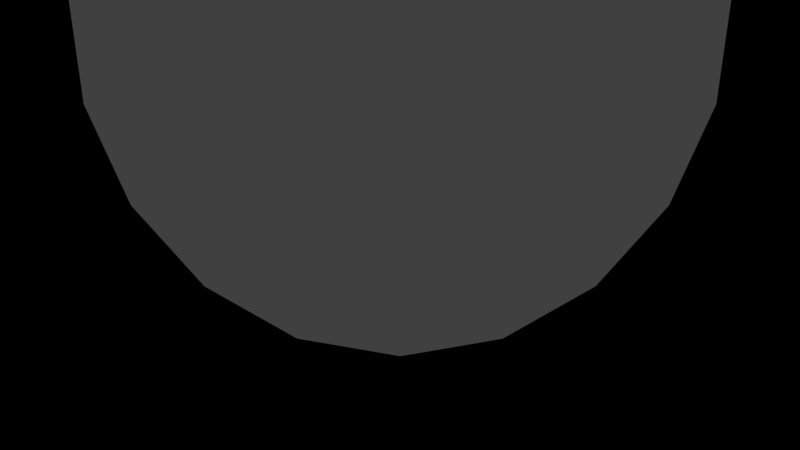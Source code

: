 # Source: s04_45degbend_helper_aa.blend  (saved by Blender 2.78.0; exported with 4.5.12 LTS)
import bpy
from mathutils import Matrix  # noqa: F401  (used for matrix-valued properties, if any)

bpy.ops.wm.read_factory_settings(use_empty=True)
scene = bpy.context.scene
scene.name = 'Scene'

# ---- collections
col_collection_1 = bpy.data.collections.new('Collection 1'); scene.collection.children.link(col_collection_1)

# ---- materials (node trees are filled in below, after node groups)
mat_lambert2 = bpy.data.materials.new('lambert2')
mat_lambert2.alpha_threshold = 0.0
mat_lambert2.use_transparent_shadow = False
mat_lambert2.diffuse_color = (0.5, 0.5, 0.5, 1.0)
mat_lambert2.specular_color = (0.25, 0.25, 0.25)
mat_lambert2.roughness = 0.5
mat_lambert1 = bpy.data.materials.new('lambert1')
mat_lambert1.alpha_threshold = 0.0
mat_lambert1.use_transparent_shadow = False
mat_lambert1.diffuse_color = (0.5, 0.5, 0.5, 1.0)
mat_lambert1.roughness = 0.5

# ---- material node trees

# ---- world
world_world = bpy.data.worlds.new('World'); scene.world = world_world
world_world.color = (0.05088, 0.05088, 0.05088)
world_world.use_sun_shadow = False
world_world.sun_shadow_jitter_overblur = 0.0
world_world.cycles.sampling_method = 'MANUAL'

# ---- cameras
cam_camera_001 = bpy.data.cameras.new('Camera.001')
cam_camera_001.clip_end = 100.0
cam_camera_001.lens = 35.0
cam_camera_001.sensor_width = 32.0
cam_camera_001.sensor_height = 18.0
cam_camera_001.display_size = 2.0
cam_camera_001.dof.focus_distance = 0.0
cam_camera_001.dof.aperture_fstop = 128.0
cam_camera_001.dof.aperture_blades = 6

# ---- meshes
me_cm = bpy.data.meshes.new('CM')
me_cm.from_pydata([(-30.74, 22.34, 0.0001392), (11.74, 36.14, 0.0001335), (36.14, 11.74, 0.0001364), (36.14, -11.74, 0.000145), (30.74, -22.34, 0.0001488), (-11.74, -36.14, 0.0001564), (-22.34, -30.74, 0.0001564), (-36.14, -11.74, 0.0001516), (-38.0, -3.695e-05, 0.0001473), (-36.14, 11.74, 0.0001431), (-22.34, 30.74, 0.0001354), (-11.74, 36.14, 0.0001335), (-3.662e-06, 38.0, 0.0001335), (22.34, 30.74, 0.0001316), (30.74, 22.34, 0.0001335), (38.0, -3.328e-05, 0.0001407), (22.34, -30.74, 0.0001526), (11.74, -36.14, 0.0001564), (3.662e-06, -38.0, 0.0001564), (-30.74, -22.34, 0.0001545), (-30.74, 22.34, 0.0001392), (11.74, 36.14, 0.0001335), (36.14, 11.74, 0.0001364), (36.14, -11.74, 0.000145), (30.74, -22.34, 0.0001488), (-11.74, -36.14, 0.0001564), (-22.34, -30.74, 0.0001564), (-36.14, -11.74, 0.0001516), (-38.0, -3.695e-05, 0.0001473), (-36.14, 11.74, 0.0001431), (-22.34, 30.74, 0.0001354), (-11.74, 36.14, 0.0001335), (-3.662e-06, 38.0, 0.0001335), (22.34, 30.74, 0.0001316), (30.74, 22.34, 0.0001335), (38.0, -3.328e-05, 0.0001407), (22.34, -30.74, 0.0001526), (11.74, -36.14, 0.0001564), (3.662e-06, -38.0, 0.0001564), (-30.74, -22.34, 0.0001545), (-30.74, 22.34, 20.0), (11.74, 36.14, 20.0), (36.14, 11.74, 20.0), (36.14, -11.74, 20.0), (30.74, -22.34, 20.0), (-11.74, -36.14, 20.0), (-22.34, -30.74, 20.0), (-36.14, -11.74, 20.0), (-38.0, -3.607e-05, 20.0), (-36.14, 11.74, 20.0), (-22.34, 30.74, 20.0), (-11.74, 36.14, 20.0), (-3.662e-06, 38.0, 20.0), (22.34, 30.74, 20.0), (30.74, 22.34, 20.0), (38.0, -3.241e-05, 20.0), (22.34, -30.74, 20.0), (11.74, -36.14, 20.0), (3.662e-06, -38.0, 20.0), (-30.74, -22.34, 20.0), (-30.74, 22.34, 20.0), (11.74, 36.14, 20.0), (36.14, 11.74, 20.0), (36.14, -11.74, 20.0), (30.74, -22.34, 20.0), (-11.74, -36.14, 20.0), (-22.34, -30.74, 20.0), (-36.14, -11.74, 20.0), (-38.0, -3.607e-05, 20.0), (-36.14, 11.74, 20.0), (-22.34, 30.74, 20.0), (-11.74, 36.14, 20.0), (-3.662e-06, 38.0, 20.0), (22.34, 30.74, 20.0), (30.74, 22.34, 20.0), (38.0, -3.241e-05, 20.0), (22.34, -30.74, 20.0), (11.74, -36.14, 20.0), (3.662e-06, -38.0, 20.0), (-30.74, -22.34, 20.0)], [], [(1, 21, 32, 12), (11, 31, 30, 10), (7, 27, 39, 19), (13, 33, 21, 1), (12, 32, 31, 11), (8, 28, 27, 7), (2, 22, 34, 14), (14, 34, 33, 13), (15, 35, 22, 2), (17, 37, 36, 16), (3, 23, 35, 15), (18, 38, 37, 17), (4, 24, 23, 3), (16, 36, 24, 4), (0, 20, 29, 9), (6, 26, 25, 5), (5, 25, 38, 18), (10, 30, 20, 0), (9, 29, 28, 8), (19, 39, 26, 6), (41, 52, 72, 61), (51, 50, 70, 71), (47, 59, 79, 67), (53, 41, 61, 73), (52, 51, 71, 72), (48, 47, 67, 68), (42, 54, 74, 62), (54, 53, 73, 74), (55, 42, 62, 75), (57, 56, 76, 77), (43, 55, 75, 63), (58, 57, 77, 78), (44, 43, 63, 64), (56, 44, 64, 76), (40, 49, 69, 60), (46, 45, 65, 66), (45, 58, 78, 65), (50, 40, 60, 70), (49, 48, 68, 69), (59, 46, 66, 79), (33, 34, 74, 73), (2, 14, 54, 42), (27, 28, 68, 67), (36, 37, 77, 76), (15, 2, 42, 55), (4, 3, 43, 44), (37, 38, 78, 77), (3, 15, 55, 43), (6, 5, 45, 46), (29, 20, 60, 69), (16, 4, 44, 56), (9, 8, 48, 49), (20, 30, 70, 60), (5, 18, 58, 45), (11, 10, 50, 51), (32, 21, 61, 72), (19, 6, 46, 59), (12, 11, 51, 52), (21, 33, 73, 61), (7, 19, 59, 47), (14, 13, 53, 54), (34, 22, 62, 74), (8, 7, 47, 48), (17, 16, 56, 57), (22, 35, 75, 62), (23, 24, 64, 63), (18, 17, 57, 58), (35, 23, 63, 75), (25, 26, 66, 65), (0, 9, 49, 40), (24, 36, 76, 64), (28, 29, 69, 68), (10, 0, 40, 50), (38, 25, 65, 78), (30, 31, 71, 70), (1, 12, 52, 41), (26, 39, 79, 66), (31, 32, 72, 71), (13, 1, 41, 53), (39, 27, 67, 79)])
_uv = me_cm.uv_layers.new(name='UVMap')
_uv.uv.foreach_set('vector', [0.0, 0.0, 0.0, 0.0, 0.0, 0.0, 0.0, 0.0, 0.0, 0.0, 0.0, 0.0, 0.0, 0.0, 0.0, 0.0, 0.0, 0.0, 0.0, 0.0, 0.0, 0.0, 0.0, 0.0, 0.0, 0.0, 0.0, 0.0, 0.0, 0.0, 0.0, 0.0, 0.0, 0.0, 0.0, 0.0, 0.0, 0.0, 0.0, 0.0, 0.0, 0.0, 0.0, 0.0, 0.0, 0.0, 0.0, 0.0, 0.0, 0.0, 0.0, 0.0, 0.0, 0.0, 0.0, 0.0, 0.0, 0.0, 0.0, 0.0, 0.0, 0.0, 0.0, 0.0, 0.0, 0.0, 0.0, 0.0, 0.0, 0.0, 0.0, 0.0, 0.0, 0.0, 0.0, 0.0, 0.0, 0.0, 0.0, 0.0, 0.0, 0.0, 0.0, 0.0, 0.0, 0.0, 0.0, 0.0, 0.0, 0.0, 0.0, 0.0, 0.0, 0.0, 0.0, 0.0, 0.0, 0.0, 0.0, 0.0, 0.0, 0.0, 0.0, 0.0, 0.0, 0.0, 0.0, 0.0, 0.0, 0.0, 0.0, 0.0, 0.0, 0.0, 0.0, 0.0, 0.0, 0.0, 0.0, 0.0, 0.0, 0.0, 0.0, 0.0, 0.0, 0.0, 0.0, 0.0, 0.0, 0.0, 0.0, 0.0, 0.0, 0.0, 0.0, 0.0, 0.0, 0.0, 0.0, 0.0, 0.0, 0.0, 0.0, 0.0, 0.0, 0.0, 0.0, 0.0, 0.0, 0.0, 0.0, 0.0, 0.0, 0.0, 0.0, 0.0, 0.0, 0.0, 0.0, 0.0, 0.0, 0.0, 0.0, 0.0, 0.0, 0.0, 0.0, 0.0, 0.0, 0.0, 0.0, 0.0, 0.0, 0.0, 0.0, 0.0, 0.0, 0.0, 0.0, 0.0, 0.0, 0.0, 0.0, 0.0, 0.0, 0.0, 0.0, 0.0, 0.0, 0.0, 0.0, 0.0, 0.0, 0.0, 0.0, 0.0, 0.0, 0.0, 0.0, 0.0, 0.0, 0.0, 0.0, 0.0, 0.0, 0.0, 0.0, 0.0, 0.0, 0.0, 0.0, 0.0, 0.0, 0.0, 0.0, 0.0, 0.0, 0.0, 0.0, 0.0, 0.0, 0.0, 0.0, 0.0, 0.0, 0.0, 0.0, 0.0, 0.0, 0.0, 0.0, 0.0, 0.0, 0.0, 0.0, 0.0, 0.0, 0.0, 0.0, 0.0, 0.0, 0.0, 0.0, 0.0, 0.0, 0.0, 0.0, 0.0, 0.0, 0.0, 0.0, 0.0, 0.0, 0.0, 0.0, 0.0, 0.0, 0.0, 0.0, 0.0, 0.0, 0.0, 0.0, 0.0, 0.0, 0.0, 0.0, 0.0, 0.0, 0.0, 0.0, 0.0, 0.0, 0.0, 0.0, 0.0, 0.0, 0.0, 0.0, 0.0, 0.0, 0.0, 0.0, 0.0, 0.0, 0.0, 0.0, 0.0, 0.0, 0.0, 0.0, 0.0, 0.0, 0.0, 0.0, 0.0, 0.0, 0.0, 0.0, 0.0, 0.0, 0.0, 0.0, 0.0, 0.0, 0.0, 0.0, 0.0, 0.0, 0.0, 0.0, 0.0, 0.0, 0.0, 0.0, 0.0, 0.0, 0.0, 0.0, 0.0, 0.0, 0.0, 0.0, 0.0, 0.0, 0.0, 0.0, 0.0, 0.0, 0.0, 0.0, 0.0, 0.0, 0.0, 0.0, 0.0, 0.0, 0.0, 0.0, 0.0, 0.0, 0.0, 0.0, 0.0, 0.0, 0.0, 0.0, 0.0, 0.0, 0.0, 0.0, 0.0, 0.0, 0.0, 0.0, 0.0, 0.0, 0.0, 0.0, 0.0, 0.0, 0.0, 0.0, 0.0, 0.0, 0.0, 0.0, 0.0, 0.0, 0.0, 0.0, 0.0, 0.0, 0.0, 0.0, 0.0, 0.0, 0.0, 0.0, 0.0, 0.0, 0.0, 0.0, 0.0, 0.0, 0.0, 0.0, 0.0, 0.0, 0.0, 0.0, 0.0, 0.0, 0.0, 0.0, 0.0, 0.0, 0.0, 0.0, 0.0, 0.0, 0.0, 0.0, 0.0, 0.0, 0.0, 0.0, 0.0, 0.0, 0.0, 0.0, 0.0, 0.0, 0.0, 0.0, 0.0, 0.0, 0.0, 0.0, 0.0, 0.0, 0.0, 0.0, 0.0, 0.0, 0.0, 0.0, 0.0, 0.0, 0.0, 0.0, 0.0, 0.0, 0.0, 0.0, 0.0, 0.0, 0.0, 0.0, 0.0, 0.0, 0.0, 0.0, 0.0, 0.0, 0.0, 0.0, 0.0, 0.0, 0.0, 0.0, 0.0, 0.0, 0.0, 0.0, 0.0, 0.0, 0.0, 0.0, 0.0, 0.0, 0.0, 0.0, 0.0, 0.0, 0.0, 0.0, 0.0, 0.0, 0.0, 0.0, 0.0, 0.0, 0.0, 0.0, 0.0, 0.0, 0.0, 0.0, 0.0, 0.0, 0.0, 0.0, 0.0, 0.0, 0.0, 0.0, 0.0, 0.0, 0.0, 0.0, 0.0, 0.0, 0.0, 0.0, 0.0, 0.0, 0.0, 0.0, 0.0, 0.0, 0.0, 0.0, 0.0, 0.0, 0.0, 0.0, 0.0, 0.0, 0.0, 0.0, 0.0, 0.0, 0.0, 0.0, 0.0, 0.0, 0.0, 0.0, 0.0, 0.0, 0.0, 0.0, 0.0, 0.0, 0.0, 0.0, 0.0, 0.0, 0.0, 0.0, 0.0, 0.0, 0.0, 0.0, 0.0, 0.0, 0.0, 0.0, 0.0, 0.0, 0.0, 0.0, 0.0, 0.0, 0.0, 0.0, 0.0, 0.0, 0.0, 0.0, 0.0, 0.0, 0.0, 0.0, 0.0, 0.0, 0.0, 0.0, 0.0, 0.0, 0.0, 0.0, 0.0, 0.0, 0.0, 0.0, 0.0, 0.0, 0.0, 0.0, 0.0, 0.0, 0.0, 0.0, 0.0, 0.0, 0.0, 0.0, 0.0, 0.0, 0.0, 0.0, 0.0, 0.0, 0.0, 0.0, 0.0, 0.0, 0.0, 0.0, 0.0, 0.0, 0.0, 0.0, 0.0, 0.0, 0.0, 0.0, 0.0, 0.0, 0.0, 0.0, 0.0, 0.0, 0.0, 0.0, 0.0, 0.0, 0.0, 0.0, 0.0, 0.0, 0.0, 0.0, 0.0, 0.0, 0.0, 0.0, 0.0, 0.0, 0.0, 0.0, 0.0, 0.0, 0.0, 0.0, 0.0, 0.0, 0.0, 0.0, 0.0, 0.0, 0.0, 0.0, 0.0, 0.0, 0.0, 0.0, 0.0])
me_cm.materials.append(mat_lambert2)
me_cm.use_remesh_preserve_volume = False
me_cm.use_remesh_preserve_attributes = False
me_cm.use_mirror_vertex_groups = False
me_cm.update()
me_cm.normals_split_custom_set([tuple(v) for v in zip(*[iter([0.0, 0.0, 1.0, 0.0, 0.0, 1.0, 0.0, 0.0, 1.0, 0.0, 0.0, 1.0, 0.0, 0.0, 1.0, 0.0, 0.0, 1.0, 0.0, 0.0, 1.0, 0.0, 0.0, 1.0, 0.0, 0.0, 1.0, 0.0, 0.0, 1.0, 0.0, 0.0, 1.0, 0.0, 0.0, 1.0, 0.0, 0.0, 1.0, 0.0, 0.0, 1.0, 0.0, 0.0, 1.0, 0.0, 0.0, 1.0, 0.0, 0.0, 1.0, 0.0, 0.0, 1.0, 0.0, 0.0, 1.0, 0.0, 0.0, 1.0, 0.0, 0.0, 1.0, 0.0, 0.0, 1.0, 0.0, 0.0, 1.0, 0.0, 0.0, 1.0, 0.0, 0.0, 1.0, 0.0, 0.0, 1.0, 0.0, 0.0, 1.0, 0.0, 0.0, 1.0, 0.0, 0.0, 1.0, 0.0, 0.0, 1.0, 0.0, 0.0, 1.0, 0.0, 0.0, 1.0, 0.0, 0.0, 1.0, 0.0, 0.0, 1.0, 0.0, 0.0, 1.0, 0.0, 0.0, 1.0, 0.0, 0.0, 1.0, 0.0, 0.0, 1.0, 0.0, 0.0, 1.0, 0.0, 0.0, 1.0, 0.0, 0.0, 1.0, 0.0, 0.0, 1.0, 0.0, 0.0, 1.0, 0.0, 0.0, 1.0, 0.0, 0.0, 1.0, 0.0, 0.0, 1.0, 0.0, 0.0, 1.0, 0.0, 0.0, 1.0, 0.0, 0.0, 1.0, 0.0, 0.0, 1.0, 0.0, 0.0, 1.0, 0.0, 0.0, 1.0, 0.0, 0.0, 1.0, 0.0, 0.0, 1.0, 0.0, 0.0, 1.0, 0.0, 0.0, 1.0, 0.0, 0.0, 1.0, 0.0, 0.0, 1.0, 0.0, 0.0, 1.0, 0.0, 0.0, 1.0, 0.0, 0.0, 1.0, 0.0, 0.0, 1.0, 0.0, 0.0, 1.0, 0.0, 0.0, 1.0, 0.0, 0.0, 1.0, 0.0, 0.0, 1.0, 0.0, 0.0, 1.0, 0.0, 0.0, 1.0, 0.0, 0.0, 1.0, 0.0, 0.0, 1.0, 0.0, 0.0, 1.0, 0.0, 0.0, 1.0, 0.0, 0.0, 1.0, 0.0, 0.0, 1.0, 0.0, 0.0, 1.0, 0.0, 0.0, 1.0, 0.0, 0.0, 1.0, 0.0, 0.0, 1.0, 0.0, 0.0, 1.0, 0.0, 0.0, 1.0, 0.0, 0.0, 1.0, 0.0, 0.0, 1.0, 0.0, 0.0, 1.0, 0.0, 0.0, 1.0, 0.0, 0.0, 1.0, 0.0, 0.0, 1.0, 0.0, 0.0, 1.0, 0.0, 0.0, 1.0, 0.0, 0.0, 1.0, 0.0, 0.0, 1.0, 0.0, 0.0, 1.0, 0.0, 0.0, 1.0, 0.0, 0.0, 1.0, 0.0, 0.0, 1.0, 0.0, 0.0, 1.0, 0.0, 0.0, 1.0, 0.0, 0.0, 1.0, 0.0, 0.0, 1.0, 0.0, 0.0, 1.0, 0.0, 0.0, 1.0, 0.0, 0.0, 1.0, 0.0, 0.0, 1.0, 0.0, 0.0, 1.0, 0.0, 0.0, 1.0, 0.0, 0.0, 1.0, 0.0, 0.0, 1.0, 0.0, 0.0, 1.0, 0.0, 0.0, 1.0, 0.0, 0.0, 1.0, 0.0, 0.0, 1.0, 0.0, 0.0, 1.0, 0.0, 0.0, 1.0, 0.0, 0.0, 1.0, 0.0, 0.0, 1.0, 0.0, 0.0, 1.0, 0.0, 0.0, 1.0, 0.0, 0.0, 1.0, 0.0, 0.0, 1.0, 0.0, 0.0, 1.0, 0.0, 0.0, 1.0, 0.0, 0.0, 1.0, 0.0, 0.0, 1.0, 0.0, 0.0, 1.0, 0.0, 0.0, 1.0, 0.0, 0.0, 1.0, 0.0, 0.0, 1.0, 0.0, 0.0, 1.0, 0.0, 0.0, 1.0, 0.0, 0.0, 1.0, 0.0, 0.0, 1.0, 0.0, 0.0, 1.0, 0.0, 0.0, 1.0, 0.0, 0.0, 1.0, 0.0, 0.0, 1.0, 0.0, 0.0, 1.0, 0.0, 0.0, 1.0, 0.0, 0.0, 1.0, 0.0, 0.0, 1.0, 0.0, 0.0, 1.0, 0.0, 0.0, 1.0, 0.0, 0.0, 1.0, 0.0, 0.0, 1.0, 0.0, 0.0, 1.0, 0.0, 0.0, 1.0, 0.0, 0.0, 1.0, 0.0, 0.0, 1.0, 0.0, 0.0, 1.0, 0.0, 0.0, 1.0, 0.0, 0.0, 1.0, 0.0, 0.0, 1.0, 0.0, 0.0, 1.0, 0.0, 0.0, 1.0, 0.0, 0.0, 1.0, 0.0, 0.0, 1.0, 0.0, 0.0, 1.0, 0.0, 0.0, 1.0, 0.0, 0.0, 1.0, 0.0, 0.0, 1.0, 0.0, 0.0, 1.0, 0.0, 0.0, 1.0, -0.7071, -0.7071, 0.0, -0.7071, -0.7071, 0.0, -0.7071, -0.7071, 0.0, -0.7071, -0.7071, 0.0, 0.891, 0.454, 0.0, 0.891, 0.454, 0.0, 0.891, 0.454, 0.0, 0.891, 0.454, 0.0, 0.9877, 0.1564, -4.011e-09, 0.9877, 0.1564, -4.011e-09, 0.9877, 0.1564, -4.011e-09, 0.9877, 0.1564, -4.011e-09, -0.454, 0.891, 0.0, -0.454, 0.891, 0.0, -0.454, 0.891, 0.0, -0.454, 0.891, 0.0, 0.9877, 0.1564, -8.021e-09, 0.9877, 0.1564, -8.021e-09, 0.9877, 0.1564, -8.021e-09, 0.9877, 0.1564, -8.021e-09, 0.891, -0.454, 0.0, 0.891, -0.454, 0.0, 0.891, -0.454, 0.0, 0.891, -0.454, 0.0, -0.1564, 0.9877, 0.0, -0.1564, 0.9877, 0.0, -0.1564, 0.9877, 0.0, -0.1564, 0.9877, 0.0, 0.9877, -0.1564, 8.021e-09, 0.9877, -0.1564, 8.021e-09, 0.9877, -0.1564, 8.021e-09, 0.9877, -0.1564, 8.021e-09, -0.454, -0.891, 0.0, -0.454, -0.891, 0.0, -0.454, -0.891, 0.0, -0.454, -0.891, 0.0, 0.891, -0.454, 0.0, 0.891, -0.454, 0.0, 0.891, -0.454, 0.0, 0.891, -0.454, 0.0, 0.7071, -0.7071, 0.0, 0.7071, -0.7071, 0.0, 0.7071, -0.7071, 0.0, 0.7071, -0.7071, 0.0, -0.9877, 0.1564, -8.021e-09, -0.9877, 0.1564, -8.021e-09, -0.9877, 0.1564, -8.021e-09, -0.9877, 0.1564, -8.021e-09, 0.7071, -0.7071, 0.0, 0.7071, -0.7071, 0.0, 0.7071, -0.7071, 0.0, 0.7071, -0.7071, 0.0, -0.1564, -0.9877, 0.0, -0.1564, -0.9877, 0.0, -0.1564, -0.9877, 0.0, -0.1564, -0.9877, 0.0, -0.454, 0.891, 0.0, -0.454, 0.891, 0.0, -0.454, 0.891, 0.0, -0.454, 0.891, 0.0, -0.1564, -0.9877, 0.0, -0.1564, -0.9877, 0.0, -0.1564, -0.9877, 0.0, -0.1564, -0.9877, 0.0, -0.7071, -0.7071, 0.0, -0.7071, -0.7071, 0.0, -0.7071, -0.7071, 0.0, -0.7071, -0.7071, 0.0, -0.1564, 0.9877, 0.0, -0.1564, 0.9877, 0.0, -0.1564, 0.9877, 0.0, -0.1564, 0.9877, 0.0, -0.454, -0.891, 0.0, -0.454, -0.891, 0.0, -0.454, -0.891, 0.0, -0.454, -0.891, 0.0, -0.891, -0.454, 0.0, -0.891, -0.454, 0.0, -0.891, -0.454, 0.0, -0.891, -0.454, 0.0, 0.7071, 0.7071, 0.0, 0.7071, 0.7071, 0.0, 0.7071, 0.7071, 0.0, 0.7071, 0.7071, 0.0, -0.891, -0.454, 0.0, -0.891, -0.454, 0.0, -0.891, -0.454, 0.0, -0.891, -0.454, 0.0, -0.9877, -0.1564, 4.011e-09, -0.9877, -0.1564, 4.011e-09, -0.9877, -0.1564, 4.011e-09, -0.9877, -0.1564, 4.011e-09, 0.454, -0.891, 0.0, 0.454, -0.891, 0.0, 0.454, -0.891, 0.0, 0.454, -0.891, 0.0, -0.9877, -0.1564, 8.021e-09, -0.9877, -0.1564, 8.021e-09, -0.9877, -0.1564, 8.021e-09, -0.9877, -0.1564, 8.021e-09, -0.891, 0.454, 0.0, -0.891, 0.454, 0.0, -0.891, 0.454, 0.0, -0.891, 0.454, 0.0, 0.1564, -0.9877, 0.0, 0.1564, -0.9877, 0.0, 0.1564, -0.9877, 0.0, 0.1564, -0.9877, 0.0, -0.9877, 0.1564, -8.021e-09, -0.9877, 0.1564, -8.021e-09, -0.9877, 0.1564, -8.021e-09, -0.9877, 0.1564, -8.021e-09, 0.454, 0.891, 0.0, 0.454, 0.891, 0.0, 0.454, 0.891, 0.0, 0.454, 0.891, 0.0, -0.891, 0.454, 0.0, -0.891, 0.454, 0.0, -0.891, 0.454, 0.0, -0.891, 0.454, 0.0, -0.7071, 0.7071, 0.0, -0.7071, 0.7071, 0.0, -0.7071, 0.7071, 0.0, -0.7071, 0.7071, 0.0, 0.9877, -0.1564, 8.021e-09, 0.9877, -0.1564, 8.021e-09, 0.9877, -0.1564, 8.021e-09, 0.9877, -0.1564, 8.021e-09, -0.7071, 0.7071, 0.0, -0.7071, 0.7071, 0.0, -0.7071, 0.7071, 0.0, -0.7071, 0.7071, 0.0, 0.1564, 0.9877, 0.0, 0.1564, 0.9877, 0.0, 0.1564, 0.9877, 0.0, 0.1564, 0.9877, 0.0, 0.454, -0.891, 0.0, 0.454, -0.891, 0.0, 0.454, -0.891, 0.0, 0.454, -0.891, 0.0, 0.1564, 0.9877, 0.0, 0.1564, 0.9877, 0.0, 0.1564, 0.9877, 0.0, 0.1564, 0.9877, 0.0, 0.7071, 0.7071, 0.0, 0.7071, 0.7071, 0.0, 0.7071, 0.7071, 0.0, 0.7071, 0.7071, 0.0, 0.1564, -0.9877, 0.0, 0.1564, -0.9877, 0.0, 0.1564, -0.9877, 0.0, 0.1564, -0.9877, 0.0, 0.454, 0.891, 0.0, 0.454, 0.891, 0.0, 0.454, 0.891, 0.0, 0.454, 0.891, 0.0, 0.891, 0.454, 0.0, 0.891, 0.454, 0.0, 0.891, 0.454, 0.0, 0.891, 0.454, 0.0])] * 3)])
me_wp1 = bpy.data.meshes.new('WP1')
me_wp1.from_pydata([(-0.9745, 100.1, 174.2), (-1.065, 101.1, 172.5), (-0.9324, 98.38, 173.2), (-1.023, 99.38, 171.5), (1.023, 100.2, 174.2), (0.9324, 101.2, 172.5), (1.065, 98.46, 173.2), (0.9745, 99.46, 171.4)], [], [(0, 1, 3, 2), (2, 3, 7, 6), (6, 7, 5, 4), (4, 5, 1, 0), (2, 6, 4, 0), (7, 3, 1, 5)])
_uv = me_wp1.uv_layers.new(name='UVMap')
_uv.uv.foreach_set('vector', [0.0, 0.0, 1.0, 0.0, 1.0, 1.0, 0.0, 1.0, 0.0, 0.0, 1.0, 0.0, 1.0, 1.0, 0.0, 1.0, 0.0, 0.0, 1.0, 0.0, 1.0, 1.0, 0.0, 1.0, 0.0, 0.0, 1.0, 0.0, 1.0, 1.0, 0.0, 1.0, 0.0, 0.0, 1.0, 0.0, 1.0, 1.0, 0.0, 1.0, 0.0, 0.0, 1.0, 0.0, 1.0, 1.0, 0.0, 1.0])
me_wp1.use_remesh_preserve_volume = False
me_wp1.use_remesh_preserve_attributes = False
me_wp1.use_mirror_vertex_groups = False
me_wp1.update()
me_wp0 = bpy.data.meshes.new('WP0')
me_wp0.from_pydata([(-0.9745, 26.37, 100.9), (-1.065, 28.1, 99.95), (-0.9324, 25.37, 99.21), (-1.023, 27.11, 98.22), (1.023, 26.47, 100.9), (0.9324, 28.2, 99.94), (1.065, 25.47, 99.2), (0.9745, 27.21, 98.21)], [], [(0, 1, 3, 2), (2, 3, 7, 6), (6, 7, 5, 4), (4, 5, 1, 0), (2, 6, 4, 0), (7, 3, 1, 5)])
_uv = me_wp0.uv_layers.new(name='UVMap')
_uv.uv.foreach_set('vector', [0.0, 0.0, 1.0, 0.0, 1.0, 1.0, 0.0, 1.0, 0.0, 0.0, 1.0, 0.0, 1.0, 1.0, 0.0, 1.0, 0.0, 0.0, 1.0, 0.0, 1.0, 1.0, 0.0, 1.0, 0.0, 0.0, 1.0, 0.0, 1.0, 1.0, 0.0, 1.0, 0.0, 0.0, 1.0, 0.0, 1.0, 1.0, 0.0, 1.0, 0.0, 0.0, 1.0, 0.0, 1.0, 1.0, 0.0, 1.0])
me_wp0.use_remesh_preserve_volume = False
me_wp0.use_remesh_preserve_attributes = False
me_wp0.use_mirror_vertex_groups = False
me_wp0.update()
me_old = bpy.data.meshes.new('OLD')
me_old.from_pydata([(-30.74, 22.34, 0.0001392), (11.74, 36.14, 0.0001335), (36.14, 11.74, 0.0001364), (36.14, -11.74, 0.000145), (30.74, -22.34, 0.0001488), (-11.74, -36.14, 0.0001564), (-22.34, -30.74, 0.0001564), (-36.14, -11.74, 0.0001516), (-38.0, -3.695e-05, 0.0001473), (-36.14, 11.74, 0.0001431), (-22.34, 30.74, 0.0001354), (-11.74, 36.14, 0.0001335), (-3.662e-06, 38.0, 0.0001335), (22.34, 30.74, 0.0001316), (30.74, 22.34, 0.0001335), (38.0, -3.328e-05, 0.0001407), (22.34, -30.74, 0.0001526), (11.74, -36.14, 0.0001564), (3.662e-06, -38.0, 0.0001564), (-30.74, -22.34, 0.0001545), (-30.74, 25.04, 30.85), (11.74, 38.63, 28.45), (36.14, 14.6, 32.69), (36.14, -8.526, 36.77), (30.74, -18.96, 38.61), (-11.74, -32.55, 41.01), (-22.34, -27.24, 40.07), (-36.14, -8.526, 36.77), (-38.0, 3.038, 34.73), (-36.14, 14.6, 32.69), (-22.34, 33.31, 29.39), (-11.74, 38.63, 28.45), (-3.662e-06, 40.46, 28.13), (22.34, 33.31, 29.39), (30.74, 25.04, 30.85), (38.0, 3.038, 34.73), (22.34, -27.24, 40.07), (11.74, -32.55, 41.01), (3.662e-06, -34.38, 41.33), (-30.74, -18.96, 38.61), (-30.74, 33.05, 60.76), (11.74, 46.02, 56.04), (36.14, 23.1, 64.39), (36.14, 1.027, 72.42), (30.74, -8.927, 76.04), (-11.74, -21.9, 80.76), (-22.34, -16.83, 78.92), (-36.14, 1.027, 72.42), (-38.0, 12.06, 68.4), (-36.14, 23.1, 64.39), (-22.34, 40.95, 57.89), (-11.74, 46.02, 56.04), (-3.662e-06, 47.77, 55.41), (22.34, 40.95, 57.89), (30.74, 33.05, 60.76), (38.0, 12.06, 68.4), (22.34, -16.83, 78.92), (11.74, -21.9, 80.76), (3.662e-06, -23.65, 81.4), (-30.74, -8.927, 76.04), (-30.74, 46.14, 88.83), (11.74, 58.09, 81.93), (36.14, 36.96, 94.13), (36.14, 16.63, 105.9), (30.74, 7.451, 111.2), (-11.74, -4.503, 118.1), (-22.34, 0.171, 115.4), (-36.14, 16.63, 105.9), (-38.0, 26.79, 100.0), (-36.14, 36.96, 94.13), (-22.34, 53.42, 84.63), (-11.74, 58.09, 81.93), (-3.662e-06, 59.7, 81.0), (22.34, 53.42, 84.63), (30.74, 46.14, 88.83), (38.0, 26.79, 100.0), (22.34, 0.171, 115.4), (11.74, -4.503, 118.1), (3.662e-06, -6.114, 119.0), (-30.74, 7.451, 111.2), (-30.74, 63.9, 114.2), (11.74, 74.48, 105.3), (36.14, 55.79, 121.0), (36.14, 37.8, 136.1), (30.74, 29.68, 142.9), (-11.74, 19.11, 151.8), (-22.34, 23.24, 148.3), (-36.14, 37.8, 136.1), (-38.0, 46.79, 128.6), (-36.14, 55.79, 121.0), (-22.34, 70.34, 108.8), (-11.74, 74.48, 105.3), (-3.662e-06, 75.9, 104.1), (22.34, 70.34, 108.8), (30.74, 63.9, 114.2), (38.0, 46.79, 128.6), (22.34, 23.24, 148.3), (11.74, 19.11, 151.8), (3.662e-06, 17.68, 153.0), (-30.74, 29.68, 142.9), (-30.74, 85.8, 136.1), (11.74, 94.67, 125.5), (36.14, 78.99, 144.2), (36.14, 63.89, 162.2), (30.74, 57.09, 170.3), (-11.74, 48.21, 180.9), (-22.34, 51.68, 176.8), (-36.14, 63.89, 162.2), (-38.0, 71.44, 153.2), (-36.14, 78.99, 144.2), (-22.34, 91.2, 129.7), (-11.74, 94.67, 125.5), (-3.662e-06, 95.87, 124.1), (22.34, 91.2, 129.7), (30.74, 85.8, 136.1), (38.0, 71.44, 153.2), (22.34, 51.68, 176.8), (11.74, 48.21, 180.9), (3.662e-06, 47.02, 182.3), (-30.74, 57.09, 170.3), (-30.74, 111.2, 153.9), (11.74, 118.1, 141.9), (36.14, 105.9, 163.0), (36.14, 94.13, 183.4), (30.74, 88.83, 192.5), (-11.74, 81.93, 204.5), (-22.34, 84.63, 199.8), (-36.14, 94.13, 183.4), (-38.0, 100.0, 173.2), (-36.14, 105.9, 163.0), (-22.34, 115.4, 146.6), (-11.74, 118.1, 141.9), (-3.662e-06, 119.0, 140.3), (22.34, 115.4, 146.6), (30.74, 111.2, 153.9), (38.0, 100.0, 173.2), (22.34, 84.63, 199.8), (11.74, 81.93, 204.5), (3.662e-06, 81.0, 206.1), (-30.74, 88.83, 192.5), (-30.74, 139.2, 166.9), (11.74, 144.0, 154.0), (36.14, 135.6, 176.9), (36.14, 127.6, 199.0), (30.74, 124.0, 208.9), (-11.74, 119.2, 221.9), (-22.34, 121.1, 216.8), (-36.14, 127.6, 199.0), (-38.0, 131.6, 187.9), (-36.14, 135.6, 176.9), (-22.34, 142.1, 159.0), (-11.74, 144.0, 154.0), (-3.662e-06, 144.6, 152.2), (22.34, 142.1, 159.0), (30.74, 139.2, 166.9), (38.0, 131.6, 187.9), (22.34, 121.1, 216.8), (11.74, 119.2, 221.9), (3.662e-06, 118.6, 223.6), (-30.74, 124.0, 208.9), (-30.74, 169.1, 175.0), (11.74, 171.5, 161.4), (36.14, 167.3, 185.4), (36.14, 163.2, 208.5), (30.74, 161.4, 219.0), (-11.74, 159.0, 232.6), (-22.34, 159.9, 227.2), (-36.14, 163.2, 208.5), (-38.0, 165.3, 197.0), (-36.14, 167.3, 185.4), (-22.34, 170.6, 166.7), (-11.74, 171.5, 161.4), (-3.662e-06, 171.9, 159.5), (22.34, 170.6, 166.7), (30.74, 169.1, 175.0), (38.0, 165.3, 197.0), (22.34, 159.9, 227.2), (11.74, 159.0, 232.6), (3.662e-06, 158.7, 234.4), (-30.74, 161.4, 219.0), (-30.74, 200.0, 177.7), (11.74, 200.0, 163.9), (36.14, 200.0, 188.3), (36.14, 200.0, 211.7), (30.74, 200.0, 222.3), (-11.74, 200.0, 236.1), (-22.34, 200.0, 230.7), (-36.14, 200.0, 211.7), (-38.0, 200.0, 200.0), (-36.14, 200.0, 188.3), (-22.34, 200.0, 169.3), (-11.74, 200.0, 163.9), (-3.662e-06, 200.0, 162.0), (22.34, 200.0, 169.3), (30.74, 200.0, 177.7), (38.0, 200.0, 200.0), (22.34, 200.0, 230.7), (11.74, 200.0, 236.1), (3.662e-06, 200.0, 238.0), (-30.74, 200.0, 222.3)], [], [(4, 24, 23, 3), (16, 36, 24, 4), (0, 20, 29, 9), (6, 26, 25, 5), (5, 25, 38, 18), (10, 30, 20, 0), (9, 29, 28, 8), (19, 39, 26, 6), (1, 21, 32, 12), (11, 31, 30, 10), (7, 27, 39, 19), (13, 33, 21, 1), (12, 32, 31, 11), (8, 28, 27, 7), (2, 22, 34, 14), (14, 34, 33, 13), (15, 35, 22, 2), (17, 37, 36, 16), (3, 23, 35, 15), (18, 38, 37, 17), (29, 49, 48, 28), (39, 59, 46, 26), (21, 41, 52, 32), (31, 51, 50, 30), (27, 47, 59, 39), (33, 53, 41, 21), (32, 52, 51, 31), (28, 48, 47, 27), (22, 42, 54, 34), (34, 54, 53, 33), (35, 55, 42, 22), (37, 57, 56, 36), (23, 43, 55, 35), (38, 58, 57, 37), (24, 44, 43, 23), (36, 56, 44, 24), (20, 40, 49, 29), (26, 46, 45, 25), (25, 45, 58, 38), (30, 50, 40, 20), (43, 63, 75, 55), (58, 78, 77, 57), (44, 64, 63, 43), (56, 76, 64, 44), (40, 60, 69, 49), (46, 66, 65, 45), (45, 65, 78, 58), (50, 70, 60, 40), (49, 69, 68, 48), (59, 79, 66, 46), (41, 61, 72, 52), (51, 71, 70, 50), (47, 67, 79, 59), (53, 73, 61, 41), (52, 72, 71, 51), (48, 68, 67, 47), (42, 62, 74, 54), (54, 74, 73, 53), (55, 75, 62, 42), (57, 77, 76, 56), (73, 93, 81, 61), (72, 92, 91, 71), (68, 88, 87, 67), (62, 82, 94, 74), (74, 94, 93, 73), (75, 95, 82, 62), (77, 97, 96, 76), (63, 83, 95, 75), (78, 98, 97, 77), (64, 84, 83, 63), (76, 96, 84, 64), (60, 80, 89, 69), (66, 86, 85, 65), (65, 85, 98, 78), (70, 90, 80, 60), (69, 89, 88, 68), (79, 99, 86, 66), (61, 81, 92, 72), (71, 91, 90, 70), (67, 87, 99, 79), (80, 100, 109, 89), (86, 106, 105, 85), (85, 105, 118, 98), (90, 110, 100, 80), (89, 109, 108, 88), (99, 119, 106, 86), (81, 101, 112, 92), (91, 111, 110, 90), (87, 107, 119, 99), (93, 113, 101, 81), (92, 112, 111, 91), (88, 108, 107, 87), (82, 102, 114, 94), (94, 114, 113, 93), (95, 115, 102, 82), (97, 117, 116, 96), (83, 103, 115, 95), (98, 118, 117, 97), (84, 104, 103, 83), (96, 116, 104, 84), (114, 134, 133, 113), (115, 135, 122, 102), (117, 137, 136, 116), (103, 123, 135, 115), (118, 138, 137, 117), (104, 124, 123, 103), (116, 136, 124, 104), (100, 120, 129, 109), (106, 126, 125, 105), (105, 125, 138, 118), (110, 130, 120, 100), (109, 129, 128, 108), (119, 139, 126, 106), (101, 121, 132, 112), (111, 131, 130, 110), (107, 127, 139, 119), (113, 133, 121, 101), (112, 132, 131, 111), (108, 128, 127, 107), (102, 122, 134, 114), (129, 149, 148, 128), (139, 159, 146, 126), (121, 141, 152, 132), (131, 151, 150, 130), (127, 147, 159, 139), (133, 153, 141, 121), (132, 152, 151, 131), (128, 148, 147, 127), (122, 142, 154, 134), (134, 154, 153, 133), (135, 155, 142, 122), (137, 157, 156, 136), (123, 143, 155, 135), (138, 158, 157, 137), (124, 144, 143, 123), (136, 156, 144, 124), (120, 140, 149, 129), (126, 146, 145, 125), (125, 145, 158, 138), (130, 150, 140, 120), (143, 163, 175, 155), (158, 178, 177, 157), (144, 164, 163, 143), (156, 176, 164, 144), (140, 160, 169, 149), (146, 166, 165, 145), (145, 165, 178, 158), (150, 170, 160, 140), (149, 169, 168, 148), (159, 179, 166, 146), (141, 161, 172, 152), (151, 171, 170, 150), (147, 167, 179, 159), (153, 173, 161, 141), (152, 172, 171, 151), (148, 168, 167, 147), (142, 162, 174, 154), (154, 174, 173, 153), (155, 175, 162, 142), (157, 177, 176, 156), (167, 187, 199, 179), (173, 193, 181, 161), (172, 192, 191, 171), (168, 188, 187, 167), (162, 182, 194, 174), (174, 194, 193, 173), (175, 195, 182, 162), (177, 197, 196, 176), (163, 183, 195, 175), (178, 198, 197, 177), (164, 184, 183, 163), (176, 196, 184, 164), (160, 180, 189, 169), (166, 186, 185, 165), (165, 185, 198, 178), (170, 190, 180, 160), (169, 189, 188, 168), (179, 199, 186, 166), (161, 181, 192, 172), (171, 191, 190, 170)])
me_old.polygons.foreach_set('use_smooth', [True] * 180)
_uv = me_old.uv_layers.new(name='UVMap')
_uv.uv.foreach_set('vector', [0.0, 0.0, 1.0, 0.0, 1.0, 1.0, 0.0, 1.0, 0.0, 0.0, 1.0, 0.0, 1.0, 1.0, 0.0, 1.0, 0.0, 0.0, 1.0, 0.0, 1.0, 1.0, 0.0, 1.0, 0.0, 0.0, 1.0, 0.0, 1.0, 1.0, 0.0, 1.0, 0.0, 0.0, 1.0, 0.0, 1.0, 1.0, 0.0, 1.0, 0.0, 0.0, 1.0, 0.0, 1.0, 1.0, 0.0, 1.0, 0.0, 0.0, 1.0, 0.0, 1.0, 1.0, 0.0, 1.0, 0.0, 0.0, 1.0, 0.0, 1.0, 1.0, 0.0, 1.0, 0.0, 0.0, 1.0, 0.0, 1.0, 1.0, 0.0, 1.0, 0.0, 0.0, 1.0, 0.0, 1.0, 1.0, 0.0, 1.0, 0.0, 0.0, 1.0, 0.0, 1.0, 1.0, 0.0, 1.0, 0.0, 0.0, 1.0, 0.0, 1.0, 1.0, 0.0, 1.0, 0.0, 0.0, 1.0, 0.0, 1.0, 1.0, 0.0, 1.0, 0.0, 0.0, 1.0, 0.0, 1.0, 1.0, 0.0, 1.0, 0.0, 0.0, 1.0, 0.0, 1.0, 1.0, 0.0, 1.0, 0.0, 0.0, 1.0, 0.0, 1.0, 1.0, 0.0, 1.0, 0.0, 0.0, 1.0, 0.0, 1.0, 1.0, 0.0, 1.0, 0.0, 0.0, 1.0, 0.0, 1.0, 1.0, 0.0, 1.0, 0.0, 0.0, 1.0, 0.0, 1.0, 1.0, 0.0, 1.0, 0.0, 0.0, 1.0, 0.0, 1.0, 1.0, 0.0, 1.0, 0.0, 0.0, 1.0, 0.0, 1.0, 1.0, 0.0, 1.0, 0.0, 0.0, 1.0, 0.0, 1.0, 1.0, 0.0, 1.0, 0.0, 0.0, 1.0, 0.0, 1.0, 1.0, 0.0, 1.0, 0.0, 0.0, 1.0, 0.0, 1.0, 1.0, 0.0, 1.0, 0.0, 0.0, 1.0, 0.0, 1.0, 1.0, 0.0, 1.0, 0.0, 0.0, 1.0, 0.0, 1.0, 1.0, 0.0, 1.0, 0.0, 0.0, 1.0, 0.0, 1.0, 1.0, 0.0, 1.0, 0.0, 0.0, 1.0, 0.0, 1.0, 1.0, 0.0, 1.0, 0.0, 0.0, 1.0, 0.0, 1.0, 1.0, 0.0, 1.0, 0.0, 0.0, 1.0, 0.0, 1.0, 1.0, 0.0, 1.0, 0.0, 0.0, 1.0, 0.0, 1.0, 1.0, 0.0, 1.0, 0.0, 0.0, 1.0, 0.0, 1.0, 1.0, 0.0, 1.0, 0.0, 0.0, 1.0, 0.0, 1.0, 1.0, 0.0, 1.0, 0.0, 0.0, 1.0, 0.0, 1.0, 1.0, 0.0, 1.0, 0.0, 0.0, 1.0, 0.0, 1.0, 1.0, 0.0, 1.0, 0.0, 0.0, 1.0, 0.0, 1.0, 1.0, 0.0, 1.0, 0.0, 0.0, 1.0, 0.0, 1.0, 1.0, 0.0, 1.0, 0.0, 0.0, 1.0, 0.0, 1.0, 1.0, 0.0, 1.0, 0.0, 0.0, 1.0, 0.0, 1.0, 1.0, 0.0, 1.0, 0.0, 0.0, 1.0, 0.0, 1.0, 1.0, 0.0, 1.0, 0.0, 0.0, 1.0, 0.0, 1.0, 1.0, 0.0, 1.0, 0.0, 0.0, 1.0, 0.0, 1.0, 1.0, 0.0, 1.0, 0.0, 0.0, 1.0, 0.0, 1.0, 1.0, 0.0, 1.0, 0.0, 0.0, 1.0, 0.0, 1.0, 1.0, 0.0, 1.0, 0.0, 0.0, 1.0, 0.0, 1.0, 1.0, 0.0, 1.0, 0.0, 0.0, 1.0, 0.0, 1.0, 1.0, 0.0, 1.0, 0.0, 0.0, 1.0, 0.0, 1.0, 1.0, 0.0, 1.0, 0.0, 0.0, 1.0, 0.0, 1.0, 1.0, 0.0, 1.0, 0.0, 0.0, 1.0, 0.0, 1.0, 1.0, 0.0, 1.0, 0.0, 0.0, 1.0, 0.0, 1.0, 1.0, 0.0, 1.0, 0.0, 0.0, 1.0, 0.0, 1.0, 1.0, 0.0, 1.0, 0.0, 0.0, 1.0, 0.0, 1.0, 1.0, 0.0, 1.0, 0.0, 0.0, 1.0, 0.0, 1.0, 1.0, 0.0, 1.0, 0.0, 0.0, 1.0, 0.0, 1.0, 1.0, 0.0, 1.0, 0.0, 0.0, 1.0, 0.0, 1.0, 1.0, 0.0, 1.0, 0.0, 0.0, 1.0, 0.0, 1.0, 1.0, 0.0, 1.0, 0.0, 0.0, 1.0, 0.0, 1.0, 1.0, 0.0, 1.0, 0.0, 0.0, 1.0, 0.0, 1.0, 1.0, 0.0, 1.0, 0.0, 0.0, 1.0, 0.0, 1.0, 1.0, 0.0, 1.0, 0.0, 0.0, 1.0, 0.0, 1.0, 1.0, 0.0, 1.0, 0.0, 0.0, 1.0, 0.0, 1.0, 1.0, 0.0, 1.0, 0.0, 0.0, 1.0, 0.0, 1.0, 1.0, 0.0, 1.0, 0.0, 0.0, 1.0, 0.0, 1.0, 1.0, 0.0, 1.0, 0.0, 0.0, 1.0, 0.0, 1.0, 1.0, 0.0, 1.0, 0.0, 0.0, 1.0, 0.0, 1.0, 1.0, 0.0, 1.0, 0.0, 0.0, 1.0, 0.0, 1.0, 1.0, 0.0, 1.0, 0.0, 0.0, 1.0, 0.0, 1.0, 1.0, 0.0, 1.0, 0.0, 0.0, 1.0, 0.0, 1.0, 1.0, 0.0, 1.0, 0.0, 0.0, 1.0, 0.0, 1.0, 1.0, 0.0, 1.0, 0.0, 0.0, 1.0, 0.0, 1.0, 1.0, 0.0, 1.0, 0.0, 0.0, 1.0, 0.0, 1.0, 1.0, 0.0, 1.0, 0.0, 0.0, 1.0, 0.0, 1.0, 1.0, 0.0, 1.0, 0.0, 0.0, 1.0, 0.0, 1.0, 1.0, 0.0, 1.0, 0.0, 0.0, 1.0, 0.0, 1.0, 1.0, 0.0, 1.0, 0.0, 0.0, 1.0, 0.0, 1.0, 1.0, 0.0, 1.0, 0.0, 0.0, 1.0, 0.0, 1.0, 1.0, 0.0, 1.0, 0.0, 0.0, 1.0, 0.0, 1.0, 1.0, 0.0, 1.0, 0.0, 0.0, 1.0, 0.0, 1.0, 1.0, 0.0, 1.0, 0.0, 0.0, 1.0, 0.0, 1.0, 1.0, 0.0, 1.0, 0.0, 0.0, 1.0, 0.0, 1.0, 1.0, 0.0, 1.0, 0.0, 0.0, 1.0, 0.0, 1.0, 1.0, 0.0, 1.0, 0.0, 0.0, 1.0, 0.0, 1.0, 1.0, 0.0, 1.0, 0.0, 0.0, 1.0, 0.0, 1.0, 1.0, 0.0, 1.0, 0.0, 0.0, 1.0, 0.0, 1.0, 1.0, 0.0, 1.0, 0.0, 0.0, 1.0, 0.0, 1.0, 1.0, 0.0, 1.0, 0.0, 0.0, 1.0, 0.0, 1.0, 1.0, 0.0, 1.0, 0.0, 0.0, 1.0, 0.0, 1.0, 1.0, 0.0, 1.0, 0.0, 0.0, 1.0, 0.0, 1.0, 1.0, 0.0, 1.0, 0.0, 0.0, 1.0, 0.0, 1.0, 1.0, 0.0, 1.0, 0.0, 0.0, 1.0, 0.0, 1.0, 1.0, 0.0, 1.0, 0.0, 0.0, 1.0, 0.0, 1.0, 1.0, 0.0, 1.0, 0.0, 0.0, 1.0, 0.0, 1.0, 1.0, 0.0, 1.0, 0.0, 0.0, 1.0, 0.0, 1.0, 1.0, 0.0, 1.0, 0.0, 0.0, 1.0, 0.0, 1.0, 1.0, 0.0, 1.0, 0.0, 0.0, 1.0, 0.0, 1.0, 1.0, 0.0, 1.0, 0.0, 0.0, 1.0, 0.0, 1.0, 1.0, 0.0, 1.0, 0.0, 0.0, 1.0, 0.0, 1.0, 1.0, 0.0, 1.0, 0.0, 0.0, 1.0, 0.0, 1.0, 1.0, 0.0, 1.0, 0.0, 0.0, 1.0, 0.0, 1.0, 1.0, 0.0, 1.0, 0.0, 0.0, 1.0, 0.0, 1.0, 1.0, 0.0, 1.0, 0.0, 0.0, 1.0, 0.0, 1.0, 1.0, 0.0, 1.0, 0.0, 0.0, 1.0, 0.0, 1.0, 1.0, 0.0, 1.0, 0.0, 0.0, 1.0, 0.0, 1.0, 1.0, 0.0, 1.0, 0.0, 0.0, 1.0, 0.0, 1.0, 1.0, 0.0, 1.0, 0.0, 0.0, 1.0, 0.0, 1.0, 1.0, 0.0, 1.0, 0.0, 0.0, 1.0, 0.0, 1.0, 1.0, 0.0, 1.0, 0.0, 0.0, 1.0, 0.0, 1.0, 1.0, 0.0, 1.0, 0.0, 0.0, 1.0, 0.0, 1.0, 1.0, 0.0, 1.0, 0.0, 0.0, 1.0, 0.0, 1.0, 1.0, 0.0, 1.0, 0.0, 0.0, 1.0, 0.0, 1.0, 1.0, 0.0, 1.0, 0.0, 0.0, 1.0, 0.0, 1.0, 1.0, 0.0, 1.0, 0.0, 0.0, 1.0, 0.0, 1.0, 1.0, 0.0, 1.0, 0.0, 0.0, 1.0, 0.0, 1.0, 1.0, 0.0, 1.0, 0.0, 0.0, 1.0, 0.0, 1.0, 1.0, 0.0, 1.0, 0.0, 0.0, 1.0, 0.0, 1.0, 1.0, 0.0, 1.0, 0.0, 0.0, 1.0, 0.0, 1.0, 1.0, 0.0, 1.0, 0.0, 0.0, 1.0, 0.0, 1.0, 1.0, 0.0, 1.0, 0.0, 0.0, 1.0, 0.0, 1.0, 1.0, 0.0, 1.0, 0.0, 0.0, 1.0, 0.0, 1.0, 1.0, 0.0, 1.0, 0.0, 0.0, 1.0, 0.0, 1.0, 1.0, 0.0, 1.0, 0.0, 0.0, 1.0, 0.0, 1.0, 1.0, 0.0, 1.0, 0.0, 0.0, 1.0, 0.0, 1.0, 1.0, 0.0, 1.0, 0.0, 0.0, 1.0, 0.0, 1.0, 1.0, 0.0, 1.0, 0.0, 0.0, 1.0, 0.0, 1.0, 1.0, 0.0, 1.0, 0.0, 0.0, 1.0, 0.0, 1.0, 1.0, 0.0, 1.0, 0.0, 0.0, 1.0, 0.0, 1.0, 1.0, 0.0, 1.0, 0.0, 0.0, 1.0, 0.0, 1.0, 1.0, 0.0, 1.0, 0.0, 0.0, 1.0, 0.0, 1.0, 1.0, 0.0, 1.0, 0.0, 0.0, 1.0, 0.0, 1.0, 1.0, 0.0, 1.0, 0.0, 0.0, 1.0, 0.0, 1.0, 1.0, 0.0, 1.0, 0.0, 0.0, 1.0, 0.0, 1.0, 1.0, 0.0, 1.0, 0.0, 0.0, 1.0, 0.0, 1.0, 1.0, 0.0, 1.0, 0.0, 0.0, 1.0, 0.0, 1.0, 1.0, 0.0, 1.0, 0.0, 0.0, 1.0, 0.0, 1.0, 1.0, 0.0, 1.0, 0.0, 0.0, 1.0, 0.0, 1.0, 1.0, 0.0, 1.0, 0.0, 0.0, 1.0, 0.0, 1.0, 1.0, 0.0, 1.0, 0.0, 0.0, 1.0, 0.0, 1.0, 1.0, 0.0, 1.0, 0.0, 0.0, 1.0, 0.0, 1.0, 1.0, 0.0, 1.0, 0.0, 0.0, 1.0, 0.0, 1.0, 1.0, 0.0, 1.0, 0.0, 0.0, 1.0, 0.0, 1.0, 1.0, 0.0, 1.0, 0.0, 0.0, 1.0, 0.0, 1.0, 1.0, 0.0, 1.0, 0.0, 0.0, 1.0, 0.0, 1.0, 1.0, 0.0, 1.0, 0.0, 0.0, 1.0, 0.0, 1.0, 1.0, 0.0, 1.0, 0.0, 0.0, 1.0, 0.0, 1.0, 1.0, 0.0, 1.0, 0.0, 0.0, 1.0, 0.0, 1.0, 1.0, 0.0, 1.0, 0.0, 0.0, 1.0, 0.0, 1.0, 1.0, 0.0, 1.0, 0.0, 0.0, 1.0, 0.0, 1.0, 1.0, 0.0, 1.0, 0.0, 0.0, 1.0, 0.0, 1.0, 1.0, 0.0, 1.0, 0.0, 0.0, 1.0, 0.0, 1.0, 1.0, 0.0, 1.0, 0.0, 0.0, 1.0, 0.0, 1.0, 1.0, 0.0, 1.0, 0.0, 0.0, 1.0, 0.0, 1.0, 1.0, 0.0, 1.0, 0.0, 0.0, 1.0, 0.0, 1.0, 1.0, 0.0, 1.0, 0.0, 0.0, 1.0, 0.0, 1.0, 1.0, 0.0, 1.0, 0.0, 0.0, 1.0, 0.0, 1.0, 1.0, 0.0, 1.0, 0.0, 0.0, 1.0, 0.0, 1.0, 1.0, 0.0, 1.0, 0.0, 0.0, 1.0, 0.0, 1.0, 1.0, 0.0, 1.0, 0.0, 0.0, 1.0, 0.0, 1.0, 1.0, 0.0, 1.0, 0.0, 0.0, 1.0, 0.0, 1.0, 1.0, 0.0, 1.0, 0.0, 0.0, 1.0, 0.0, 1.0, 1.0, 0.0, 1.0, 0.0, 0.0, 1.0, 0.0, 1.0, 1.0, 0.0, 1.0, 0.0, 0.0, 1.0, 0.0, 1.0, 1.0, 0.0, 1.0, 0.0, 0.0, 1.0, 0.0, 1.0, 1.0, 0.0, 1.0, 0.0, 0.0, 1.0, 0.0, 1.0, 1.0, 0.0, 1.0, 0.0, 0.0, 1.0, 0.0, 1.0, 1.0, 0.0, 1.0, 0.0, 0.0, 1.0, 0.0, 1.0, 1.0, 0.0, 1.0, 0.0, 0.0, 1.0, 0.0, 1.0, 1.0, 0.0, 1.0, 0.0, 0.0, 1.0, 0.0, 1.0, 1.0, 0.0, 1.0, 0.0, 0.0, 1.0, 0.0, 1.0, 1.0, 0.0, 1.0, 0.0, 0.0, 1.0, 0.0, 1.0, 1.0, 0.0, 1.0, 0.0, 0.0, 1.0, 0.0, 1.0, 1.0, 0.0, 1.0, 0.0, 0.0, 1.0, 0.0, 1.0, 1.0, 0.0, 1.0, 0.0, 0.0, 1.0, 0.0, 1.0, 1.0, 0.0, 1.0, 0.0, 0.0, 1.0, 0.0, 1.0, 1.0, 0.0, 1.0, 0.0, 0.0, 1.0, 0.0, 1.0, 1.0, 0.0, 1.0, 0.0, 0.0, 1.0, 0.0, 1.0, 1.0, 0.0, 1.0, 0.0, 0.0, 1.0, 0.0, 1.0, 1.0, 0.0, 1.0, 0.0, 0.0, 1.0, 0.0, 1.0, 1.0, 0.0, 1.0, 0.0, 0.0, 1.0, 0.0, 1.0, 1.0, 0.0, 1.0, 0.0, 0.0, 1.0, 0.0, 1.0, 1.0, 0.0, 1.0, 0.0, 0.0, 1.0, 0.0, 1.0, 1.0, 0.0, 1.0])
me_old.materials.append(mat_lambert2)
me_old.use_remesh_preserve_volume = False
me_old.use_remesh_preserve_attributes = False
me_old.use_mirror_vertex_groups = False
me_old.update()
me_old.normals_split_custom_set([tuple(v) for v in zip(*[iter([-0.8038, 0.5926, -0.05185, -0.8049, 0.5844, -0.103, -0.9485, 0.312, -0.05502, -0.9481, 0.3167, -0.02771, -0.5822, 0.8099, -0.07086, -0.5837, 0.7996, -0.141, -0.8049, 0.5844, -0.103, -0.8038, 0.5926, -0.05185, 0.8121, -0.5813, 0.05086, 0.8132, -0.5732, 0.1011, 0.9536, -0.2965, 0.05229, 0.9533, -0.301, 0.02634, 0.5822, 0.8099, -0.07086, 0.5837, 0.7996, -0.141, 0.3065, 0.9374, -0.1653, 0.3054, 0.9486, -0.08299, 0.3054, 0.9486, -0.08299, 0.3065, 0.9374, -0.1653, -1.216e-08, 0.9848, -0.1736, -4.359e-08, 0.9962, -0.08716, 0.5905, -0.804, 0.07034, 0.5919, -0.7937, 0.14, 0.8132, -0.5732, 0.1011, 0.8121, -0.5813, 0.05086, 0.9533, -0.301, 0.02634, 0.9536, -0.2965, 0.05229, 1.0, 0.008554, -0.001508, 1.0, 0.008686, -0.0007599, 0.8038, 0.5926, -0.05185, 0.8049, 0.5844, -0.103, 0.5837, 0.7996, -0.141, 0.5822, 0.8099, -0.07086, -0.3105, -0.9469, 0.08285, -0.3116, -0.9358, 0.165, -7.407e-08, -0.9848, 0.1736, -9.997e-08, -0.9962, 0.08716, 0.3105, -0.9469, 0.08285, 0.3116, -0.9358, 0.165, 0.5919, -0.7937, 0.14, 0.5905, -0.804, 0.07034, 0.9481, 0.3167, -0.02771, 0.9485, 0.312, -0.05502, 0.8049, 0.5844, -0.103, 0.8038, 0.5926, -0.05185, -0.5905, -0.804, 0.07034, -0.5919, -0.7937, 0.14, -0.3116, -0.9358, 0.165, -0.3105, -0.9469, 0.08285, -9.997e-08, -0.9962, 0.08716, -7.407e-08, -0.9848, 0.1736, 0.3116, -0.9358, 0.165, 0.3105, -0.9469, 0.08285, 1.0, 0.008686, -0.0007599, 1.0, 0.008554, -0.001508, 0.9485, 0.312, -0.05502, 0.9481, 0.3167, -0.02771, -0.9533, -0.301, 0.02634, -0.9536, -0.2965, 0.05229, -0.8132, -0.5732, 0.1011, -0.8121, -0.5813, 0.05086, -0.8121, -0.5813, 0.05086, -0.8132, -0.5732, 0.1011, -0.5919, -0.7937, 0.14, -0.5905, -0.804, 0.07034, -1.0, 0.008686, -0.0007599, -1.0, 0.008554, -0.001508, -0.9536, -0.2965, 0.05229, -0.9533, -0.301, 0.02634, -0.3054, 0.9486, -0.08299, -0.3065, 0.9374, -0.1653, -0.5837, 0.7996, -0.141, -0.5822, 0.8099, -0.07086, -0.9481, 0.3167, -0.02771, -0.9485, 0.312, -0.05502, -1.0, 0.008554, -0.001508, -1.0, 0.008686, -0.0007599, -4.359e-08, 0.9962, -0.08716, -1.216e-08, 0.9848, -0.1736, -0.3065, 0.9374, -0.1653, -0.3054, 0.9486, -0.08299, 0.9536, -0.2965, 0.05229, 0.9536, -0.283, 0.103, 1.0, 0.008162, -0.002971, 1.0, 0.008554, -0.001508, 0.8049, 0.5844, -0.103, 0.8049, 0.5576, -0.203, 0.5837, 0.763, -0.2777, 0.5837, 0.7996, -0.141, -0.3116, -0.9358, 0.165, -0.3116, -0.8929, 0.325, 9.796e-08, -0.9397, 0.342, -7.407e-08, -0.9848, 0.1736, 0.3116, -0.9358, 0.165, 0.3116, -0.8929, 0.325, 0.5919, -0.7574, 0.2757, 0.5919, -0.7937, 0.14, 0.9485, 0.312, -0.05502, 0.9485, 0.2977, -0.1084, 0.8049, 0.5576, -0.203, 0.8049, 0.5844, -0.103, -0.5919, -0.7937, 0.14, -0.5919, -0.7574, 0.2757, -0.3116, -0.8929, 0.325, -0.3116, -0.9358, 0.165, -7.407e-08, -0.9848, 0.1736, 9.796e-08, -0.9397, 0.342, 0.3116, -0.8929, 0.325, 0.3116, -0.9358, 0.165, 1.0, 0.008554, -0.001508, 1.0, 0.008162, -0.002971, 0.9485, 0.2977, -0.1084, 0.9485, 0.312, -0.05502, -0.9536, -0.2965, 0.05229, -0.9536, -0.283, 0.103, -0.8132, -0.5469, 0.1991, -0.8132, -0.5732, 0.1011, -0.8132, -0.5732, 0.1011, -0.8132, -0.5469, 0.1991, -0.5919, -0.7574, 0.2757, -0.5919, -0.7937, 0.14, -1.0, 0.008554, -0.001508, -1.0, 0.008162, -0.002971, -0.9536, -0.283, 0.103, -0.9536, -0.2965, 0.05229, -0.3065, 0.9374, -0.1653, -0.3065, 0.8945, -0.3256, -0.5837, 0.763, -0.2777, -0.5837, 0.7996, -0.141, -0.9485, 0.312, -0.05502, -0.9485, 0.2977, -0.1084, -1.0, 0.008162, -0.002971, -1.0, 0.008554, -0.001508, -1.216e-08, 0.9848, -0.1736, -1.945e-08, 0.9397, -0.342, -0.3065, 0.8945, -0.3256, -0.3065, 0.9374, -0.1653, -0.8049, 0.5844, -0.103, -0.8049, 0.5576, -0.203, -0.9485, 0.2977, -0.1084, -0.9485, 0.312, -0.05502, -0.5837, 0.7996, -0.141, -0.5837, 0.763, -0.2777, -0.8049, 0.5576, -0.203, -0.8049, 0.5844, -0.103, 0.8132, -0.5732, 0.1011, 0.8132, -0.5469, 0.1991, 0.9536, -0.283, 0.103, 0.9536, -0.2965, 0.05229, 0.5837, 0.7996, -0.141, 0.5837, 0.763, -0.2777, 0.3065, 0.8945, -0.3256, 0.3065, 0.9374, -0.1653, 0.3065, 0.9374, -0.1653, 0.3065, 0.8945, -0.3256, -1.945e-08, 0.9397, -0.342, -1.216e-08, 0.9848, -0.1736, 0.5919, -0.7937, 0.14, 0.5919, -0.7574, 0.2757, 0.8132, -0.5469, 0.1991, 0.8132, -0.5732, 0.1011, -0.9485, 0.2977, -0.1084, -0.9485, 0.2744, -0.1584, -1.0, 0.007523, -0.004343, -1.0, 0.008162, -0.002971, -1.945e-08, 0.9397, -0.342, -5.349e-08, 0.866, -0.5, -0.3065, 0.8243, -0.4759, -0.3065, 0.8945, -0.3256, -0.8049, 0.5576, -0.203, -0.8049, 0.5139, -0.2967, -0.9485, 0.2744, -0.1584, -0.9485, 0.2977, -0.1084, -0.5837, 0.763, -0.2777, -0.5837, 0.7032, -0.406, -0.8049, 0.5139, -0.2967, -0.8049, 0.5576, -0.203, 0.8132, -0.5469, 0.1991, 0.8132, -0.5041, 0.291, 0.9536, -0.2608, 0.1506, 0.9536, -0.283, 0.103, 0.5837, 0.763, -0.2777, 0.5837, 0.7032, -0.406, 0.3065, 0.8243, -0.4759, 0.3065, 0.8945, -0.3256, 0.3065, 0.8945, -0.3256, 0.3065, 0.8243, -0.4759, -5.349e-08, 0.866, -0.5, -1.945e-08, 0.9397, -0.342, 0.5919, -0.7574, 0.2757, 0.5919, -0.698, 0.403, 0.8132, -0.5041, 0.291, 0.8132, -0.5469, 0.1991, 0.9536, -0.283, 0.103, 0.9536, -0.2608, 0.1506, 1.0, 0.007523, -0.004343, 1.0, 0.008162, -0.002971, 0.8049, 0.5576, -0.203, 0.8049, 0.5139, -0.2967, 0.5837, 0.7032, -0.406, 0.5837, 0.763, -0.2777, -0.3116, -0.8929, 0.325, -0.3116, -0.8229, 0.4751, 1.41e-07, -0.866, 0.5, 9.796e-08, -0.9397, 0.342, 0.3116, -0.8929, 0.325, 0.3116, -0.8229, 0.4751, 0.5919, -0.698, 0.403, 0.5919, -0.7574, 0.2757, 0.9485, 0.2977, -0.1084, 0.9485, 0.2744, -0.1584, 0.8049, 0.5139, -0.2967, 0.8049, 0.5576, -0.203, -0.5919, -0.7574, 0.2757, -0.5919, -0.698, 0.403, -0.3116, -0.8229, 0.4751, -0.3116, -0.8929, 0.325, 9.796e-08, -0.9397, 0.342, 1.41e-07, -0.866, 0.5, 0.3116, -0.8229, 0.4751, 0.3116, -0.8929, 0.325, 1.0, 0.008162, -0.002971, 1.0, 0.007523, -0.004343, 0.9485, 0.2744, -0.1584, 0.9485, 0.2977, -0.1084, -0.9536, -0.283, 0.103, -0.9536, -0.2608, 0.1506, -0.8132, -0.5041, 0.291, -0.8132, -0.5469, 0.1991, -0.8132, -0.5469, 0.1991, -0.8132, -0.5041, 0.291, -0.5919, -0.698, 0.403, -0.5919, -0.7574, 0.2757, -1.0, 0.008162, -0.002971, -1.0, 0.007523, -0.004343, -0.9536, -0.2608, 0.1506, -0.9536, -0.283, 0.103, -0.3065, 0.8945, -0.3256, -0.3065, 0.8243, -0.4759, -0.5837, 0.7032, -0.406, -0.5837, 0.763, -0.2777, -0.5919, -0.698, 0.403, -0.5919, -0.6174, 0.5181, -0.3116, -0.7279, 0.6108, -0.3116, -0.8229, 0.4751, 1.41e-07, -0.866, 0.5, 4.779e-08, -0.766, 0.6428, 0.3116, -0.7279, 0.6108, 0.3116, -0.8229, 0.4751, 1.0, 0.007523, -0.004343, 1.0, 0.006654, -0.005584, 0.9485, 0.2427, -0.2037, 0.9485, 0.2744, -0.1584, -0.9536, -0.2608, 0.1506, -0.9536, -0.2307, 0.1936, -0.8132, -0.4459, 0.3741, -0.8132, -0.5041, 0.291, -0.8132, -0.5041, 0.291, -0.8132, -0.4459, 0.3741, -0.5919, -0.6174, 0.5181, -0.5919, -0.698, 0.403, -1.0, 0.007523, -0.004343, -1.0, 0.006654, -0.005583, -0.9536, -0.2307, 0.1936, -0.9536, -0.2608, 0.1506, -0.3065, 0.8243, -0.4759, -0.3065, 0.7292, -0.6119, -0.5837, 0.622, -0.5219, -0.5837, 0.7032, -0.406, -0.9485, 0.2744, -0.1584, -0.9485, 0.2427, -0.2037, -1.0, 0.006654, -0.005583, -1.0, 0.007523, -0.004343, -5.349e-08, 0.866, -0.5, -5.349e-08, 0.766, -0.6428, -0.3065, 0.7292, -0.6119, -0.3065, 0.8243, -0.4759, -0.8049, 0.5139, -0.2967, -0.8049, 0.4546, -0.3814, -0.9485, 0.2427, -0.2037, -0.9485, 0.2744, -0.1584, -0.5837, 0.7032, -0.406, -0.5837, 0.622, -0.5219, -0.8049, 0.4546, -0.3814, -0.8049, 0.5139, -0.2967, 0.8132, -0.5041, 0.291, 0.8132, -0.4459, 0.3741, 0.9536, -0.2307, 0.1936, 0.9536, -0.2608, 0.1506, 0.5837, 0.7032, -0.406, 0.5837, 0.622, -0.5219, 0.3065, 0.7292, -0.6119, 0.3065, 0.8243, -0.4759, 0.3065, 0.8243, -0.4759, 0.3065, 0.7292, -0.6119, -5.349e-08, 0.766, -0.6428, -5.349e-08, 0.866, -0.5, 0.5919, -0.698, 0.403, 0.5919, -0.6174, 0.5181, 0.8132, -0.4459, 0.3741, 0.8132, -0.5041, 0.291, 0.9536, -0.2608, 0.1506, 0.9536, -0.2307, 0.1936, 1.0, 0.006654, -0.005584, 1.0, 0.007523, -0.004343, 0.8049, 0.5139, -0.2967, 0.8049, 0.4546, -0.3814, 0.5837, 0.622, -0.5219, 0.5837, 0.7032, -0.406, -0.3116, -0.8229, 0.4751, -0.3116, -0.7279, 0.6108, 4.779e-08, -0.766, 0.6428, 1.41e-07, -0.866, 0.5, 0.3116, -0.8229, 0.4751, 0.3116, -0.7279, 0.6108, 0.5919, -0.6174, 0.5181, 0.5919, -0.698, 0.403, 0.9485, 0.2744, -0.1584, 0.9485, 0.2427, -0.2037, 0.8049, 0.4546, -0.3814, 0.8049, 0.5139, -0.2967, 0.8132, -0.4459, 0.3741, 0.8132, -0.3741, 0.4459, 0.9536, -0.1936, 0.2307, 0.9536, -0.2307, 0.1936, 0.5837, 0.622, -0.5219, 0.5837, 0.5219, -0.622, 0.3065, 0.6119, -0.7292, 0.3065, 0.7292, -0.6119, 0.3065, 0.7292, -0.6119, 0.3065, 0.6119, -0.7292, -5.349e-08, 0.6428, -0.766, -5.349e-08, 0.766, -0.6428, 0.5919, -0.6174, 0.5181, 0.5919, -0.5181, 0.6174, 0.8132, -0.3741, 0.4459, 0.8132, -0.4459, 0.3741, 0.9536, -0.2307, 0.1936, 0.9536, -0.1936, 0.2307, 1.0, 0.005584, -0.006654, 1.0, 0.006654, -0.005584, 0.8049, 0.4546, -0.3814, 0.8049, 0.3814, -0.4546, 0.5837, 0.5219, -0.622, 0.5837, 0.622, -0.5219, -0.3116, -0.7279, 0.6108, -0.3116, -0.6108, 0.7279, 4.779e-08, -0.6428, 0.766, 4.779e-08, -0.766, 0.6428, 0.3116, -0.7279, 0.6108, 0.3116, -0.6108, 0.7279, 0.5919, -0.5181, 0.6174, 0.5919, -0.6174, 0.5181, 0.9485, 0.2427, -0.2037, 0.9485, 0.2037, -0.2427, 0.8049, 0.3814, -0.4546, 0.8049, 0.4546, -0.3814, -0.5919, -0.6174, 0.5181, -0.5919, -0.5181, 0.6174, -0.3116, -0.6108, 0.7279, -0.3116, -0.7279, 0.6108, 4.779e-08, -0.766, 0.6428, 4.779e-08, -0.6428, 0.766, 0.3116, -0.6108, 0.7279, 0.3116, -0.7279, 0.6108, 1.0, 0.006654, -0.005584, 1.0, 0.005584, -0.006654, 0.9485, 0.2037, -0.2427, 0.9485, 0.2427, -0.2037, -0.9536, -0.2307, 0.1936, -0.9536, -0.1936, 0.2307, -0.8132, -0.3741, 0.4459, -0.8132, -0.4459, 0.3741, -0.8132, -0.4459, 0.3741, -0.8132, -0.3741, 0.4459, -0.5919, -0.5181, 0.6174, -0.5919, -0.6174, 0.5181, -1.0, 0.006654, -0.005583, -1.0, 0.005584, -0.006654, -0.9536, -0.1936, 0.2307, -0.9536, -0.2307, 0.1936, -0.3065, 0.7292, -0.6119, -0.3065, 0.6119, -0.7292, -0.5837, 0.5219, -0.622, -0.5837, 0.622, -0.5219, -0.9485, 0.2427, -0.2037, -0.9485, 0.2037, -0.2427, -1.0, 0.005584, -0.006654, -1.0, 0.006654, -0.005583, -5.349e-08, 0.766, -0.6428, -5.349e-08, 0.6428, -0.766, -0.3065, 0.6119, -0.7292, -0.3065, 0.7292, -0.6119, -0.8049, 0.4546, -0.3814, -0.8049, 0.3814, -0.4546, -0.9485, 0.2037, -0.2427, -0.9485, 0.2427, -0.2037, -0.5837, 0.622, -0.5219, -0.5837, 0.5219, -0.622, -0.8049, 0.3814, -0.4546, -0.8049, 0.4546, -0.3814, -0.8132, -0.3741, 0.4459, -0.8132, -0.291, 0.5041, -0.5919, -0.403, 0.698, -0.5919, -0.5181, 0.6174, -1.0, 0.005584, -0.006654, -1.0, 0.004343, -0.007523, -0.9536, -0.1506, 0.2608, -0.9536, -0.1936, 0.2307, -0.3065, 0.6119, -0.7292, -0.3065, 0.4759, -0.8243, -0.5837, 0.406, -0.7032, -0.5837, 0.5219, -0.622, -0.9485, 0.2037, -0.2427, -0.9485, 0.1584, -0.2744, -1.0, 0.004343, -0.007523, -1.0, 0.005584, -0.006654, -5.349e-08, 0.6428, -0.766, -4.619e-08, 0.5, -0.866, -0.3065, 0.4759, -0.8243, -0.3065, 0.6119, -0.7292, -0.8049, 0.3814, -0.4546, -0.8049, 0.2967, -0.5139, -0.9485, 0.1584, -0.2744, -0.9485, 0.2037, -0.2427, -0.5837, 0.5219, -0.622, -0.5837, 0.406, -0.7032, -0.8049, 0.2967, -0.5139, -0.8049, 0.3814, -0.4546, 0.8132, -0.3741, 0.4459, 0.8132, -0.291, 0.5041, 0.9536, -0.1506, 0.2608, 0.9536, -0.1936, 0.2307, 0.5837, 0.5219, -0.622, 0.5837, 0.406, -0.7032, 0.3065, 0.4759, -0.8243, 0.3065, 0.6119, -0.7292, 0.3065, 0.6119, -0.7292, 0.3065, 0.4759, -0.8243, -4.619e-08, 0.5, -0.866, -5.349e-08, 0.6428, -0.766, 0.5919, -0.5181, 0.6174, 0.5919, -0.403, 0.698, 0.8132, -0.291, 0.5041, 0.8132, -0.3741, 0.4459, 0.9536, -0.1936, 0.2307, 0.9536, -0.1506, 0.2608, 1.0, 0.004343, -0.007523, 1.0, 0.005584, -0.006654, 0.8049, 0.3814, -0.4546, 0.8049, 0.2967, -0.5139, 0.5837, 0.406, -0.7032, 0.5837, 0.5219, -0.622, -0.3116, -0.6108, 0.7279, -0.3116, -0.4751, 0.8229, 5.257e-08, -0.5, 0.866, 4.779e-08, -0.6428, 0.766, 0.3116, -0.6108, 0.7279, 0.3116, -0.4751, 0.8229, 0.5919, -0.403, 0.698, 0.5919, -0.5181, 0.6174, 0.9485, 0.2037, -0.2427, 0.9485, 0.1584, -0.2744, 0.8049, 0.2967, -0.5139, 0.8049, 0.3814, -0.4546, -0.5919, -0.5181, 0.6174, -0.5919, -0.403, 0.698, -0.3116, -0.4751, 0.8229, -0.3116, -0.6108, 0.7279, 4.779e-08, -0.6428, 0.766, 5.257e-08, -0.5, 0.866, 0.3116, -0.4751, 0.8229, 0.3116, -0.6108, 0.7279, 1.0, 0.005584, -0.006654, 1.0, 0.004343, -0.007523, 0.9485, 0.1584, -0.2744, 0.9485, 0.2037, -0.2427, -0.9536, -0.1936, 0.2307, -0.9536, -0.1506, 0.2608, -0.8132, -0.291, 0.5041, -0.8132, -0.3741, 0.4459, 0.9536, -0.1506, 0.2608, 0.9536, -0.103, 0.283, 1.0, 0.002971, -0.008163, 1.0, 0.004343, -0.007523, 0.8049, 0.2967, -0.5139, 0.8049, 0.203, -0.5576, 0.5837, 0.2777, -0.763, 0.5837, 0.406, -0.7032, -0.3116, -0.4751, 0.8229, -0.3116, -0.325, 0.8929, 7.168e-08, -0.342, 0.9397, 5.257e-08, -0.5, 0.866, 0.3116, -0.4751, 0.8229, 0.3116, -0.325, 0.8929, 0.5919, -0.2757, 0.7574, 0.5919, -0.403, 0.698, 0.9485, 0.1584, -0.2744, 0.9485, 0.1084, -0.2977, 0.8049, 0.203, -0.5576, 0.8049, 0.2967, -0.5139, -0.5919, -0.403, 0.698, -0.5919, -0.2757, 0.7574, -0.3116, -0.325, 0.8929, -0.3116, -0.4751, 0.8229, 5.257e-08, -0.5, 0.866, 7.168e-08, -0.342, 0.9397, 0.3116, -0.325, 0.8929, 0.3116, -0.4751, 0.8229, 1.0, 0.004343, -0.007523, 1.0, 0.002971, -0.008163, 0.9485, 0.1084, -0.2977, 0.9485, 0.1584, -0.2744, -0.9536, -0.1506, 0.2608, -0.9536, -0.103, 0.283, -0.8132, -0.1991, 0.5469, -0.8132, -0.291, 0.5041, -0.8132, -0.291, 0.5041, -0.8132, -0.1991, 0.5469, -0.5919, -0.2757, 0.7574, -0.5919, -0.403, 0.698, -1.0, 0.004343, -0.007523, -1.0, 0.002971, -0.008163, -0.9536, -0.103, 0.283, -0.9536, -0.1506, 0.2608, -0.3065, 0.4759, -0.8243, -0.3065, 0.3256, -0.8945, -0.5837, 0.2777, -0.763, -0.5837, 0.406, -0.7032, -0.9485, 0.1584, -0.2744, -0.9485, 0.1084, -0.2977, -1.0, 0.002971, -0.008163, -1.0, 0.004343, -0.007523, -4.619e-08, 0.5, -0.866, -5.105e-08, 0.342, -0.9397, -0.3065, 0.3256, -0.8945, -0.3065, 0.4759, -0.8243, -0.8049, 0.2967, -0.5139, -0.8049, 0.203, -0.5576, -0.9485, 0.1084, -0.2977, -0.9485, 0.1584, -0.2744, -0.5837, 0.406, -0.7032, -0.5837, 0.2777, -0.763, -0.8049, 0.203, -0.5576, -0.8049, 0.2967, -0.5139, 0.8132, -0.291, 0.5041, 0.8132, -0.1991, 0.5469, 0.9536, -0.103, 0.283, 0.9536, -0.1506, 0.2608, 0.5837, 0.406, -0.7032, 0.5837, 0.2777, -0.763, 0.3065, 0.3256, -0.8945, 0.3065, 0.4759, -0.8243, 0.3065, 0.4759, -0.8243, 0.3065, 0.3256, -0.8945, -5.105e-08, 0.342, -0.9397, -4.619e-08, 0.5, -0.866, 0.5919, -0.403, 0.698, 0.5919, -0.2757, 0.7574, 0.8132, -0.1991, 0.5469, 0.8132, -0.291, 0.5041, -0.9485, 0.1084, -0.2977, -0.9485, 0.05502, -0.312, -1.0, 0.001508, -0.008554, -1.0, 0.002971, -0.008163, -5.105e-08, 0.342, -0.9397, -6.564e-08, 0.1736, -0.9848, -0.3065, 0.1653, -0.9374, -0.3065, 0.3256, -0.8945, -0.8049, 0.203, -0.5576, -0.8049, 0.103, -0.5844, -0.9485, 0.05502, -0.312, -0.9485, 0.1084, -0.2977, -0.5837, 0.2777, -0.763, -0.5837, 0.141, -0.7996, -0.8049, 0.103, -0.5844, -0.8049, 0.203, -0.5576, 0.8132, -0.1991, 0.5469, 0.8132, -0.1011, 0.5732, 0.9536, -0.05229, 0.2965, 0.9536, -0.103, 0.283, 0.5837, 0.2777, -0.763, 0.5837, 0.141, -0.7996, 0.3065, 0.1653, -0.9374, 0.3065, 0.3256, -0.8945, 0.3065, 0.3256, -0.8945, 0.3065, 0.1653, -0.9374, -6.564e-08, 0.1736, -0.9848, -5.105e-08, 0.342, -0.9397, 0.5919, -0.2757, 0.7574, 0.5919, -0.14, 0.7937, 0.8132, -0.1011, 0.5732, 0.8132, -0.1991, 0.5469, 0.9536, -0.103, 0.283, 0.9536, -0.05229, 0.2965, 1.0, 0.001508, -0.008555, 1.0, 0.002971, -0.008163, 0.8049, 0.203, -0.5576, 0.8049, 0.103, -0.5844, 0.5837, 0.141, -0.7996, 0.5837, 0.2777, -0.763, -0.3116, -0.325, 0.8929, -0.3116, -0.165, 0.9358, 5.018e-08, -0.1736, 0.9848, 7.168e-08, -0.342, 0.9397, 0.3116, -0.325, 0.8929, 0.3116, -0.165, 0.9358, 0.5919, -0.14, 0.7937, 0.5919, -0.2757, 0.7574, 0.9485, 0.1084, -0.2977, 0.9485, 0.05502, -0.312, 0.8049, 0.103, -0.5844, 0.8049, 0.203, -0.5576, -0.5919, -0.2757, 0.7574, -0.5919, -0.14, 0.7937, -0.3116, -0.165, 0.9358, -0.3116, -0.325, 0.8929, 7.168e-08, -0.342, 0.9397, 5.018e-08, -0.1736, 0.9848, 0.3116, -0.165, 0.9358, 0.3116, -0.325, 0.8929, 1.0, 0.002971, -0.008163, 1.0, 0.001508, -0.008555, 0.9485, 0.05502, -0.312, 0.9485, 0.1084, -0.2977, -0.9536, -0.103, 0.283, -0.9536, -0.05229, 0.2965, -0.8132, -0.1011, 0.5732, -0.8132, -0.1991, 0.5469, -0.8132, -0.1991, 0.5469, -0.8132, -0.1011, 0.5732, -0.5919, -0.14, 0.7937, -0.5919, -0.2757, 0.7574, -1.0, 0.002971, -0.008163, -1.0, 0.001508, -0.008554, -0.9536, -0.05229, 0.2965, -0.9536, -0.103, 0.283, -0.3065, 0.3256, -0.8945, -0.3065, 0.1653, -0.9374, -0.5837, 0.141, -0.7996, -0.5837, 0.2777, -0.763, 0.9485, 0.05502, -0.312, 0.9481, 0.02771, -0.3167, 0.8038, 0.05185, -0.5926, 0.8049, 0.103, -0.5844, -0.5919, -0.14, 0.7937, -0.5905, -0.07034, 0.804, -0.3105, -0.08285, 0.9469, -0.3116, -0.165, 0.9358, 5.018e-08, -0.1736, 0.9848, 2.856e-08, -0.08716, 0.9962, 0.3105, -0.08285, 0.9469, 0.3116, -0.165, 0.9358, 1.0, 0.001508, -0.008555, 1.0, 0.0007599, -0.008686, 0.9481, 0.02771, -0.3167, 0.9485, 0.05502, -0.312, -0.9536, -0.05229, 0.2965, -0.9533, -0.02634, 0.301, -0.8121, -0.05086, 0.5813, -0.8132, -0.1011, 0.5732, -0.8132, -0.1011, 0.5732, -0.8121, -0.05086, 0.5813, -0.5905, -0.07034, 0.804, -0.5919, -0.14, 0.7937, -1.0, 0.001508, -0.008554, -1.0, 0.0007599, -0.008686, -0.9533, -0.02634, 0.301, -0.9536, -0.05229, 0.2965, -0.3065, 0.1653, -0.9374, -0.3054, 0.08299, -0.9486, -0.5822, 0.07086, -0.8099, -0.5837, 0.141, -0.7996, -0.9485, 0.05502, -0.312, -0.9481, 0.02771, -0.3167, -1.0, 0.0007599, -0.008686, -1.0, 0.001508, -0.008554, -6.564e-08, 0.1736, -0.9848, -7.266e-08, 0.08716, -0.9962, -0.3054, 0.08299, -0.9486, -0.3065, 0.1653, -0.9374, -0.8049, 0.103, -0.5844, -0.8038, 0.05185, -0.5926, -0.9481, 0.02771, -0.3167, -0.9485, 0.05502, -0.312, -0.5837, 0.141, -0.7996, -0.5822, 0.07086, -0.8099, -0.8038, 0.05185, -0.5926, -0.8049, 0.103, -0.5844, 0.8132, -0.1011, 0.5732, 0.8121, -0.05086, 0.5813, 0.9533, -0.02633, 0.301, 0.9536, -0.05229, 0.2965, 0.5837, 0.141, -0.7996, 0.5822, 0.07086, -0.8099, 0.3054, 0.08299, -0.9486, 0.3065, 0.1653, -0.9374, 0.3065, 0.1653, -0.9374, 0.3054, 0.08299, -0.9486, -7.266e-08, 0.08716, -0.9962, -6.564e-08, 0.1736, -0.9848, 0.5919, -0.14, 0.7937, 0.5905, -0.07034, 0.804, 0.8121, -0.05086, 0.5813, 0.8132, -0.1011, 0.5732, 0.9536, -0.05229, 0.2965, 0.9533, -0.02633, 0.301, 1.0, 0.0007599, -0.008686, 1.0, 0.001508, -0.008555, 0.8049, 0.103, -0.5844, 0.8038, 0.05185, -0.5926, 0.5822, 0.07086, -0.8099, 0.5837, 0.141, -0.7996, -0.3116, -0.165, 0.9358, -0.3105, -0.08285, 0.9469, 2.856e-08, -0.08716, 0.9962, 5.018e-08, -0.1736, 0.9848, 0.3116, -0.165, 0.9358, 0.3105, -0.08285, 0.9469, 0.5905, -0.07034, 0.804, 0.5919, -0.14, 0.7937])] * 3)])
me_bb0 = bpy.data.meshes.new('BB0')
me_bb0.from_pydata([(-46.19, -48.76, 236.7), (46.19, -48.76, 236.7), (-46.19, 215.9, 236.7), (46.19, 215.9, 236.7), (-46.19, 215.9, -7.348), (46.19, 215.9, -7.348), (-46.19, -48.76, -7.348), (46.19, -48.76, -7.348)], [], [(0, 1, 3, 2), (2, 3, 5, 4), (4, 5, 7, 6), (6, 7, 1, 0), (1, 7, 5, 3), (6, 0, 2, 4)])
me_bb0.polygons.foreach_set('use_smooth', [True] * 6)
_k = set([(0, 1), (0, 2), (0, 6), (1, 3), (1, 7), (2, 3), (2, 4), (3, 5), (4, 5), (4, 6), (5, 7), (6, 7)])
me_bb0.attributes.new('sharp_edge', 'BOOLEAN', 'EDGE').data.foreach_set('value', [ (min(e.vertices), max(e.vertices)) in _k for e in me_bb0.edges])
_uv = me_bb0.uv_layers.new(name='map1')
_uv.uv.foreach_set('vector', [0.375, 0.0, 0.625, 0.0, 0.625, 0.25, 0.375, 0.25, 0.375, 0.25, 0.625, 0.25, 0.625, 0.5, 0.375, 0.5, 0.375, 0.5, 0.625, 0.5, 0.625, 0.75, 0.375, 0.75, 0.375, 0.75, 0.625, 0.75, 0.625, 1.0, 0.375, 1.0, 0.625, 0.0, 0.875, 0.0, 0.875, 0.25, 0.625, 0.25, 0.125, 0.0, 0.375, 0.0, 0.375, 0.25, 0.125, 0.25])
me_bb0.materials.append(mat_lambert1)
me_bb0.use_remesh_preserve_volume = False
me_bb0.use_remesh_preserve_attributes = False
me_bb0.use_mirror_vertex_groups = False
me_bb0.update()
me_bb0.normals_split_custom_set([tuple(v) for v in zip(*[iter([0.0, 5.766e-08, 1.0, 0.0, 5.766e-08, 1.0, 0.0, 5.766e-08, 1.0, 0.0, 5.766e-08, 1.0, 0.0, 1.0, -8.665e-08, 0.0, 1.0, -8.665e-08, 0.0, 1.0, -8.665e-08, 0.0, 1.0, -8.665e-08, 0.0, -8.65e-08, -1.0, 0.0, -8.65e-08, -1.0, 0.0, -8.65e-08, -1.0, 0.0, -8.65e-08, -1.0, 0.0, -1.0, 6.499e-08, 0.0, -1.0, 6.499e-08, 0.0, -1.0, 6.499e-08, 0.0, -1.0, 6.499e-08, 1.0, -1.512e-08, 0.0, 1.0, -1.512e-08, 0.0, 1.0, -1.512e-08, 0.0, 1.0, -1.512e-08, 0.0, -1.0, -1.512e-08, 0.0, -1.0, -1.512e-08, 0.0, -1.0, -1.512e-08, 0.0, -1.0, -1.512e-08, 0.0])] * 3)])

# ---- objects
ob_cm = bpy.data.objects.new('CM', me_cm)
ob_wp1 = bpy.data.objects.new('WP1', me_wp1)
ob_wp0 = bpy.data.objects.new('WP0', me_wp0)
ob_wpend = bpy.data.objects.new('WPEnd', cam_camera_001)
ob_cm_old = bpy.data.objects.new('CM_OLD', me_old)
ob_bb0 = bpy.data.objects.new('BB0', me_bb0)

# ---- transforms, parenting, visibility, modifiers, constraints
ob_cm.location = (2.274e-12, 4.768e-05, 1.24e-05)
ob_cm.rotation_euler = (1.571, -0.0, 0.0)
ob_cm.color = (0.8, 0.8, 0.8, 1.0)
ob_cm.lineart.crease_threshold = 0.0
ob_wp1.location = (0.0, 0.0, 0.0)
ob_wp1.rotation_euler = (1.571, 0.0, 0.0)
ob_wp1.lineart.crease_threshold = 0.0
ob_wp0.location = (0.0, 0.0, 0.0)
ob_wp0.rotation_euler = (1.571, 0.0, 0.0)
ob_wp0.lineart.crease_threshold = 0.0
ob_wpend.location = (0.0, -200.0, 200.0)
ob_wpend.lineart.crease_threshold = 0.0
ob_cm_old.location = (2.274e-12, 4.768e-05, 1.24e-05)
ob_cm_old.rotation_euler = (1.571, -0.0, 0.0)
ob_cm_old.color = (0.8, 0.8, 0.8, 1.0)
ob_cm_old.hide_viewport = True
ob_cm_old.lineart.crease_threshold = 0.0
ob_bb0.location = (0.0, 0.0, 0.0)
ob_bb0.rotation_euler = (1.571, 7.369e-15, 0.0)
ob_bb0.color = (0.8, 0.8, 0.8, 1.0)
ob_bb0.hide_viewport = True
ob_bb0.lineart.crease_threshold = 0.0

# ---- collection membership
col_collection_1.objects.link(ob_cm)
col_collection_1.objects.link(ob_wp1)
col_collection_1.objects.link(ob_wp0)
col_collection_1.objects.link(ob_wpend)
col_collection_1.objects.link(ob_cm_old)
col_collection_1.objects.link(ob_bb0)

# ---- scene / render settings (as saved in the file)
scene.camera = ob_wpend
scene.frame_start = 1; scene.frame_end = 250; scene.frame_set(0)
scene.render.engine = 'BLENDER_EEVEE_NEXT'
scene.render.resolution_percentage = 50
scene.render.dither_intensity = 0.0
scene.cycles.use_denoising = False
scene.cycles.samples = 128
scene.cycles.sampling_pattern = 'TABULATED_SOBOL'
scene.cycles.light_sampling_threshold = 0.0
scene.cycles.use_adaptive_sampling = False
scene.cycles.use_light_tree = False
scene.cycles.blur_glossy = 0.0
scene.cycles.sample_clamp_indirect = 0.0
scene.view_settings.view_transform = 'Standard'
bpy.context.view_layer.update()

# ---- added for rendering (the .blend has no usable light): sun
light_auto_sun = bpy.data.lights.new('AutoSun', 'SUN')
light_auto_sun.energy = 3.0
light_auto_sun.angle = 0.0523599
ob_auto_sun = bpy.data.objects.new('AutoSun', light_auto_sun)
scene.collection.objects.link(ob_auto_sun)
ob_auto_sun.rotation_euler = (0.872665, 0.174533, 0.523599)
bpy.context.view_layer.update()
